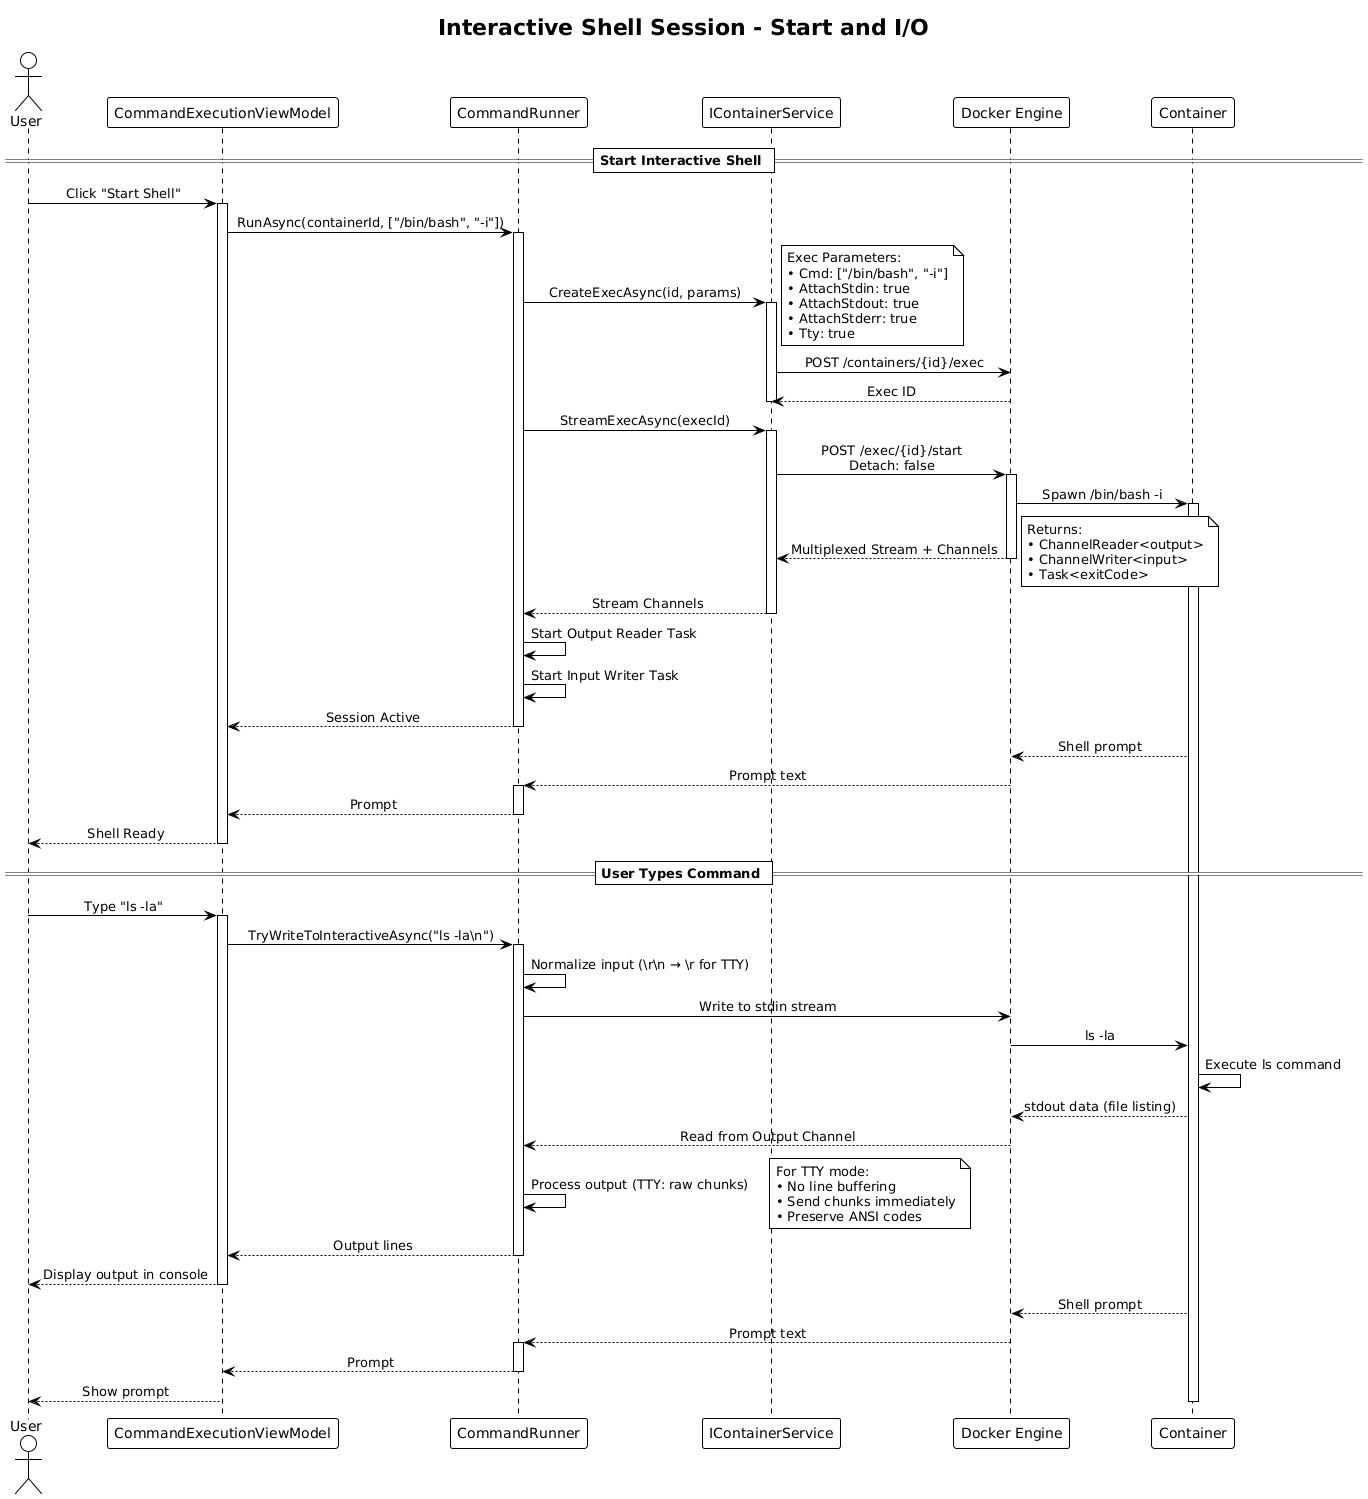

The diagram above was rendered by PlantUML. Its source (embedded in the PNG):
@startuml Interactive Shell Session
!theme plain
skinparam sequenceMessageAlign center

title Interactive Shell Session - Start and I/O

actor User
participant "CommandExecutionViewModel" as VM
participant "CommandRunner" as Runner
participant "IContainerService" as ContainerSvc
participant "Docker Engine" as Docker
participant "Container" as Container

== Start Interactive Shell ==

User -> VM: Click "Start Shell"
activate VM

VM -> Runner: RunAsync(containerId, ["/bin/bash", "-i"])
activate Runner

Runner -> ContainerSvc: CreateExecAsync(id, params)
activate ContainerSvc
note right
    Exec Parameters:
    • Cmd: ["/bin/bash", "-i"]
    • AttachStdin: true
    • AttachStdout: true
    • AttachStderr: true
    • Tty: true
end note

ContainerSvc -> Docker: POST /containers/{id}/exec
Docker --> ContainerSvc: Exec ID
deactivate ContainerSvc

Runner -> ContainerSvc: StreamExecAsync(execId)
activate ContainerSvc

ContainerSvc -> Docker: POST /exec/{id}/start\nDetach: false
activate Docker

Docker -> Container: Spawn /bin/bash -i
activate Container

Docker --> ContainerSvc: Multiplexed Stream + Channels
note right
    Returns:
    • ChannelReader<output>
    • ChannelWriter<input>
    • Task<exitCode>
end note

deactivate Docker
ContainerSvc --> Runner: Stream Channels
deactivate ContainerSvc

Runner -> Runner: Start Output Reader Task
Runner -> Runner: Start Input Writer Task

Runner --> VM: Session Active
deactivate Runner

Container --> Docker: Shell prompt
Docker --> Runner: Prompt text
activate Runner
Runner --> VM: Prompt
deactivate Runner

VM --> User: Shell Ready
deactivate VM

== User Types Command ==

User -> VM: Type "ls -la"
activate VM

VM -> Runner: TryWriteToInteractiveAsync("ls -la\\n")
activate Runner

Runner -> Runner: Normalize input (\\r\\n → \\r for TTY)
Runner -> Docker: Write to stdin stream
Docker -> Container: ls -la

Container -> Container: Execute ls command

Container --> Docker: stdout data (file listing)
Docker --> Runner: Read from Output Channel

Runner -> Runner: Process output (TTY: raw chunks)
note right
    For TTY mode:
    • No line buffering
    • Send chunks immediately
    • Preserve ANSI codes
end note

Runner --> VM: Output lines
deactivate Runner

VM --> User: Display output in console
deactivate VM

Container --> Docker: Shell prompt
Docker --> Runner: Prompt text
activate Runner
Runner --> VM: Prompt
deactivate Runner
VM --> User: Show prompt

deactivate Container

@enduml